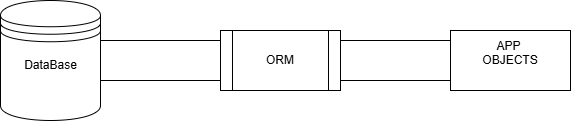

The diagram above was exported from draw.io. Its source (the exported page's mxGraphModel, read from the mxfile embedded in the PNG):
<mxGraphModel dx="1070" dy="581" grid="1" gridSize="10" guides="1" tooltips="1" connect="1" arrows="1" fold="1" page="1" pageScale="1" pageWidth="827" pageHeight="1169" math="0" shadow="0">
  <root>
    <mxCell id="0" />
    <mxCell id="1" parent="0" />
    <mxCell id="kSKNzSlIyEJJ5uB6K7NY-1" value="" style="shape=datastore;whiteSpace=wrap;html=1;" vertex="1" parent="1">
      <mxGeometry x="140" y="160" width="100" height="120" as="geometry" />
    </mxCell>
    <mxCell id="kSKNzSlIyEJJ5uB6K7NY-2" value="DataBase" style="text;html=1;align=center;verticalAlign=middle;resizable=0;points=[];autosize=1;strokeColor=none;fillColor=none;" vertex="1" parent="1">
      <mxGeometry x="150" y="210" width="80" height="30" as="geometry" />
    </mxCell>
    <mxCell id="kSKNzSlIyEJJ5uB6K7NY-4" value="" style="endArrow=none;html=1;rounded=0;" edge="1" parent="1">
      <mxGeometry width="50" height="50" relative="1" as="geometry">
        <mxPoint x="240" y="200" as="sourcePoint" />
        <mxPoint x="360" y="200" as="targetPoint" />
      </mxGeometry>
    </mxCell>
    <mxCell id="kSKNzSlIyEJJ5uB6K7NY-5" value="" style="endArrow=none;html=1;rounded=0;" edge="1" parent="1">
      <mxGeometry width="50" height="50" relative="1" as="geometry">
        <mxPoint x="240" y="240" as="sourcePoint" />
        <mxPoint x="360" y="240" as="targetPoint" />
      </mxGeometry>
    </mxCell>
    <mxCell id="kSKNzSlIyEJJ5uB6K7NY-6" value="" style="shape=process;whiteSpace=wrap;html=1;backgroundOutline=1;" vertex="1" parent="1">
      <mxGeometry x="360" y="190" width="120" height="60" as="geometry" />
    </mxCell>
    <mxCell id="kSKNzSlIyEJJ5uB6K7NY-7" value="ORM" style="text;html=1;align=center;verticalAlign=middle;whiteSpace=wrap;rounded=0;" vertex="1" parent="1">
      <mxGeometry x="390" y="205" width="60" height="30" as="geometry" />
    </mxCell>
    <mxCell id="kSKNzSlIyEJJ5uB6K7NY-8" value="" style="endArrow=none;html=1;rounded=0;" edge="1" parent="1">
      <mxGeometry width="50" height="50" relative="1" as="geometry">
        <mxPoint x="480" y="200" as="sourcePoint" />
        <mxPoint x="590" y="200" as="targetPoint" />
      </mxGeometry>
    </mxCell>
    <mxCell id="kSKNzSlIyEJJ5uB6K7NY-9" value="APP&amp;nbsp;&lt;div&gt;OBJECTS&lt;/div&gt;&lt;div&gt;&lt;br&gt;&lt;/div&gt;" style="rounded=0;whiteSpace=wrap;html=1;" vertex="1" parent="1">
      <mxGeometry x="590" y="190" width="120" height="60" as="geometry" />
    </mxCell>
    <mxCell id="kSKNzSlIyEJJ5uB6K7NY-10" value="" style="endArrow=none;html=1;rounded=0;" edge="1" parent="1">
      <mxGeometry width="50" height="50" relative="1" as="geometry">
        <mxPoint x="480" y="240" as="sourcePoint" />
        <mxPoint x="590" y="240" as="targetPoint" />
      </mxGeometry>
    </mxCell>
  </root>
</mxGraphModel>